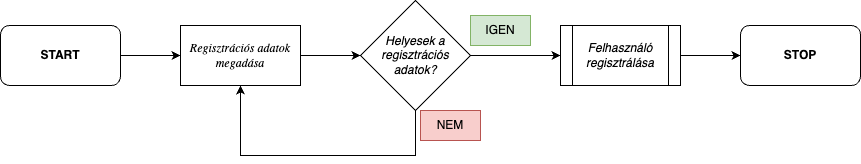

The diagram above was exported from draw.io. Its source (the exported page's mxGraphModel, read from the mxfile embedded in the PNG):
<mxGraphModel dx="1186" dy="669" grid="1" gridSize="10" guides="1" tooltips="1" connect="1" arrows="1" fold="1" page="1" pageScale="1" pageWidth="827" pageHeight="1169" math="0" shadow="0">
  <root>
    <mxCell id="0" />
    <mxCell id="1" parent="0" />
    <mxCell id="5-P677mUVaFpNFwsNR2H-5" style="edgeStyle=orthogonalEdgeStyle;rounded=0;orthogonalLoop=1;jettySize=auto;html=1;exitX=1;exitY=0.5;exitDx=0;exitDy=0;entryX=0;entryY=0.5;entryDx=0;entryDy=0;fontSize=12;" edge="1" parent="1" source="5-P677mUVaFpNFwsNR2H-1" target="5-P677mUVaFpNFwsNR2H-2">
      <mxGeometry relative="1" as="geometry" />
    </mxCell>
    <mxCell id="5-P677mUVaFpNFwsNR2H-1" value="START" style="rounded=1;whiteSpace=wrap;html=1;fontStyle=1" vertex="1" parent="1">
      <mxGeometry x="100" y="135" width="120" height="60" as="geometry" />
    </mxCell>
    <mxCell id="5-P677mUVaFpNFwsNR2H-6" style="edgeStyle=orthogonalEdgeStyle;rounded=0;orthogonalLoop=1;jettySize=auto;html=1;exitX=1;exitY=0.5;exitDx=0;exitDy=0;entryX=0;entryY=0.5;entryDx=0;entryDy=0;fontSize=12;" edge="1" parent="1" source="5-P677mUVaFpNFwsNR2H-2" target="5-P677mUVaFpNFwsNR2H-3">
      <mxGeometry relative="1" as="geometry" />
    </mxCell>
    <mxCell id="5-P677mUVaFpNFwsNR2H-2" value="&lt;span style=&quot;font-family: Calibri; background-color: initial;&quot;&gt;&lt;font style=&quot;font-size: 12px;&quot;&gt;Regisztrációs adatok megadása&lt;/font&gt;&lt;/span&gt;" style="rounded=0;whiteSpace=wrap;html=1;fontStyle=2" vertex="1" parent="1">
      <mxGeometry x="280" y="135" width="120" height="60" as="geometry" />
    </mxCell>
    <mxCell id="5-P677mUVaFpNFwsNR2H-8" style="edgeStyle=orthogonalEdgeStyle;rounded=0;orthogonalLoop=1;jettySize=auto;html=1;exitX=0.5;exitY=1;exitDx=0;exitDy=0;entryX=0.5;entryY=1;entryDx=0;entryDy=0;fontSize=12;" edge="1" parent="1" source="5-P677mUVaFpNFwsNR2H-3" target="5-P677mUVaFpNFwsNR2H-2">
      <mxGeometry relative="1" as="geometry">
        <Array as="points">
          <mxPoint x="515" y="265" />
          <mxPoint x="340" y="265" />
        </Array>
      </mxGeometry>
    </mxCell>
    <mxCell id="eg_8651zeeE9t3U8EYeq-2" style="edgeStyle=orthogonalEdgeStyle;rounded=0;orthogonalLoop=1;jettySize=auto;html=1;exitX=1;exitY=0.5;exitDx=0;exitDy=0;entryX=0;entryY=0.5;entryDx=0;entryDy=0;fontFamily=Helvetica;fontSize=12;" edge="1" parent="1" source="5-P677mUVaFpNFwsNR2H-3" target="eg_8651zeeE9t3U8EYeq-1">
      <mxGeometry relative="1" as="geometry" />
    </mxCell>
    <mxCell id="5-P677mUVaFpNFwsNR2H-3" value="Helyesek a regisztrációs adatok?" style="rhombus;whiteSpace=wrap;html=1;fontStyle=2" vertex="1" parent="1">
      <mxGeometry x="460" y="110" width="110" height="110" as="geometry" />
    </mxCell>
    <mxCell id="5-P677mUVaFpNFwsNR2H-4" value="STOP" style="rounded=1;whiteSpace=wrap;html=1;fontStyle=1" vertex="1" parent="1">
      <mxGeometry x="840" y="135" width="120" height="60" as="geometry" />
    </mxCell>
    <mxCell id="5-P677mUVaFpNFwsNR2H-9" value="IGEN" style="text;html=1;strokeColor=#82b366;fillColor=#d5e8d4;align=center;verticalAlign=middle;whiteSpace=wrap;rounded=0;fontSize=12;" vertex="1" parent="1">
      <mxGeometry x="570" y="125" width="60" height="30" as="geometry" />
    </mxCell>
    <mxCell id="5-P677mUVaFpNFwsNR2H-10" value="NEM" style="text;html=1;strokeColor=#b85450;fillColor=#f8cecc;align=center;verticalAlign=middle;whiteSpace=wrap;rounded=0;fontSize=12;" vertex="1" parent="1">
      <mxGeometry x="520" y="220" width="60" height="30" as="geometry" />
    </mxCell>
    <mxCell id="eg_8651zeeE9t3U8EYeq-3" style="edgeStyle=orthogonalEdgeStyle;rounded=0;orthogonalLoop=1;jettySize=auto;html=1;exitX=1;exitY=0.5;exitDx=0;exitDy=0;entryX=0;entryY=0.5;entryDx=0;entryDy=0;fontFamily=Helvetica;fontSize=12;" edge="1" parent="1" source="eg_8651zeeE9t3U8EYeq-1" target="5-P677mUVaFpNFwsNR2H-4">
      <mxGeometry relative="1" as="geometry" />
    </mxCell>
    <mxCell id="eg_8651zeeE9t3U8EYeq-1" value="&lt;span style=&quot;font-style: italic;&quot;&gt;Felhasználó regisztrálása&lt;/span&gt;" style="shape=process;whiteSpace=wrap;html=1;backgroundOutline=1;fontFamily=Helvetica;fontSize=12;" vertex="1" parent="1">
      <mxGeometry x="660" y="135" width="120" height="60" as="geometry" />
    </mxCell>
  </root>
</mxGraphModel>